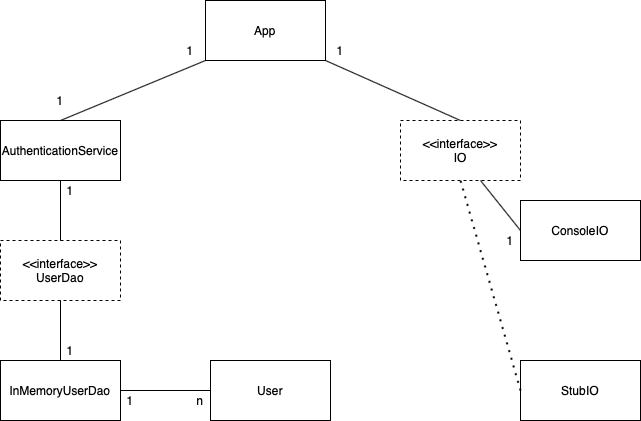

The diagram above was exported from draw.io. Its source (the exported page's mxGraphModel, read from the mxfile embedded in the PNG):
<mxGraphModel dx="1131" dy="789" grid="1" gridSize="10" guides="1" tooltips="1" connect="1" arrows="1" fold="1" page="1" pageScale="1" pageWidth="850" pageHeight="1100" math="0" shadow="0">
  <root>
    <mxCell id="0" />
    <mxCell id="1" parent="0" />
    <mxCell id="l_fqErJPUmXTvpMO_Ch3-1" value="App" style="rounded=0;whiteSpace=wrap;html=1;" vertex="1" parent="1">
      <mxGeometry x="365" y="40" width="120" height="60" as="geometry" />
    </mxCell>
    <mxCell id="l_fqErJPUmXTvpMO_Ch3-2" value="AuthenticationService" style="rounded=0;whiteSpace=wrap;html=1;" vertex="1" parent="1">
      <mxGeometry x="160" y="160" width="120" height="60" as="geometry" />
    </mxCell>
    <mxCell id="l_fqErJPUmXTvpMO_Ch3-3" value="&amp;lt;&amp;lt;interface&amp;gt;&amp;gt;&lt;br&gt;IO" style="rounded=0;whiteSpace=wrap;html=1;dashed=1;" vertex="1" parent="1">
      <mxGeometry x="560" y="160" width="120" height="60" as="geometry" />
    </mxCell>
    <mxCell id="l_fqErJPUmXTvpMO_Ch3-4" value="" style="endArrow=none;html=1;entryX=1;entryY=1;entryDx=0;entryDy=0;exitX=0.5;exitY=0;exitDx=0;exitDy=0;" edge="1" parent="1" source="l_fqErJPUmXTvpMO_Ch3-3" target="l_fqErJPUmXTvpMO_Ch3-1">
      <mxGeometry width="50" height="50" relative="1" as="geometry">
        <mxPoint x="400" y="140" as="sourcePoint" />
        <mxPoint x="450" y="90" as="targetPoint" />
      </mxGeometry>
    </mxCell>
    <mxCell id="l_fqErJPUmXTvpMO_Ch3-5" value="ConsoleIO" style="rounded=0;whiteSpace=wrap;html=1;" vertex="1" parent="1">
      <mxGeometry x="680" y="240" width="120" height="60" as="geometry" />
    </mxCell>
    <mxCell id="l_fqErJPUmXTvpMO_Ch3-6" value="" style="endArrow=none;html=1;exitX=0;exitY=0.5;exitDx=0;exitDy=0;" edge="1" parent="1" source="l_fqErJPUmXTvpMO_Ch3-5">
      <mxGeometry width="50" height="50" relative="1" as="geometry">
        <mxPoint x="400" y="140" as="sourcePoint" />
        <mxPoint x="640" y="220" as="targetPoint" />
      </mxGeometry>
    </mxCell>
    <mxCell id="l_fqErJPUmXTvpMO_Ch3-7" value="&amp;lt;&amp;lt;interface&amp;gt;&amp;gt; UserDao" style="rounded=0;whiteSpace=wrap;html=1;dashed=1;" vertex="1" parent="1">
      <mxGeometry x="160" y="280" width="120" height="60" as="geometry" />
    </mxCell>
    <mxCell id="l_fqErJPUmXTvpMO_Ch3-8" value="" style="endArrow=none;html=1;exitX=0.5;exitY=0;exitDx=0;exitDy=0;entryX=0;entryY=1;entryDx=0;entryDy=0;" edge="1" parent="1" source="l_fqErJPUmXTvpMO_Ch3-2" target="l_fqErJPUmXTvpMO_Ch3-1">
      <mxGeometry width="50" height="50" relative="1" as="geometry">
        <mxPoint x="690" y="280" as="sourcePoint" />
        <mxPoint x="650" y="230" as="targetPoint" />
      </mxGeometry>
    </mxCell>
    <mxCell id="l_fqErJPUmXTvpMO_Ch3-9" value="" style="endArrow=none;html=1;entryX=0.5;entryY=1;entryDx=0;entryDy=0;exitX=0.5;exitY=0;exitDx=0;exitDy=0;" edge="1" parent="1" source="l_fqErJPUmXTvpMO_Ch3-7" target="l_fqErJPUmXTvpMO_Ch3-2">
      <mxGeometry width="50" height="50" relative="1" as="geometry">
        <mxPoint x="630" y="170" as="sourcePoint" />
        <mxPoint x="495" y="110" as="targetPoint" />
      </mxGeometry>
    </mxCell>
    <mxCell id="l_fqErJPUmXTvpMO_Ch3-10" value="InMemoryUserDao" style="rounded=0;whiteSpace=wrap;html=1;" vertex="1" parent="1">
      <mxGeometry x="160" y="400" width="120" height="60" as="geometry" />
    </mxCell>
    <mxCell id="l_fqErJPUmXTvpMO_Ch3-12" value="" style="endArrow=none;html=1;exitX=0.5;exitY=0;exitDx=0;exitDy=0;entryX=0.5;entryY=1;entryDx=0;entryDy=0;" edge="1" parent="1" source="l_fqErJPUmXTvpMO_Ch3-10" target="l_fqErJPUmXTvpMO_Ch3-7">
      <mxGeometry width="50" height="50" relative="1" as="geometry">
        <mxPoint x="690" y="280" as="sourcePoint" />
        <mxPoint x="650" y="230" as="targetPoint" />
      </mxGeometry>
    </mxCell>
    <mxCell id="l_fqErJPUmXTvpMO_Ch3-13" value="User" style="rounded=0;whiteSpace=wrap;html=1;" vertex="1" parent="1">
      <mxGeometry x="370" y="400" width="120" height="60" as="geometry" />
    </mxCell>
    <mxCell id="l_fqErJPUmXTvpMO_Ch3-14" value="" style="endArrow=none;html=1;exitX=0;exitY=0.5;exitDx=0;exitDy=0;entryX=1;entryY=0.5;entryDx=0;entryDy=0;" edge="1" parent="1" source="l_fqErJPUmXTvpMO_Ch3-13" target="l_fqErJPUmXTvpMO_Ch3-10">
      <mxGeometry width="50" height="50" relative="1" as="geometry">
        <mxPoint x="230" y="410" as="sourcePoint" />
        <mxPoint x="230" y="350" as="targetPoint" />
      </mxGeometry>
    </mxCell>
    <mxCell id="l_fqErJPUmXTvpMO_Ch3-15" value="1" style="text;html=1;strokeColor=none;fillColor=none;align=center;verticalAlign=middle;whiteSpace=wrap;rounded=0;dashed=1;" vertex="1" parent="1">
      <mxGeometry x="270" y="430" width="40" height="20" as="geometry" />
    </mxCell>
    <mxCell id="l_fqErJPUmXTvpMO_Ch3-17" value="n" style="text;html=1;strokeColor=none;fillColor=none;align=center;verticalAlign=middle;whiteSpace=wrap;rounded=0;dashed=1;" vertex="1" parent="1">
      <mxGeometry x="340" y="430" width="40" height="20" as="geometry" />
    </mxCell>
    <mxCell id="l_fqErJPUmXTvpMO_Ch3-18" value="1" style="text;html=1;strokeColor=none;fillColor=none;align=center;verticalAlign=middle;whiteSpace=wrap;rounded=0;dashed=1;" vertex="1" parent="1">
      <mxGeometry x="210" y="380" width="40" height="20" as="geometry" />
    </mxCell>
    <mxCell id="l_fqErJPUmXTvpMO_Ch3-19" value="1" style="text;html=1;strokeColor=none;fillColor=none;align=center;verticalAlign=middle;whiteSpace=wrap;rounded=0;dashed=1;" vertex="1" parent="1">
      <mxGeometry x="210" y="220" width="40" height="20" as="geometry" />
    </mxCell>
    <mxCell id="l_fqErJPUmXTvpMO_Ch3-20" value="1" style="text;html=1;strokeColor=none;fillColor=none;align=center;verticalAlign=middle;whiteSpace=wrap;rounded=0;dashed=1;" vertex="1" parent="1">
      <mxGeometry x="200" y="130" width="40" height="20" as="geometry" />
    </mxCell>
    <mxCell id="l_fqErJPUmXTvpMO_Ch3-21" value="1" style="text;html=1;strokeColor=none;fillColor=none;align=center;verticalAlign=middle;whiteSpace=wrap;rounded=0;dashed=1;" vertex="1" parent="1">
      <mxGeometry x="330" y="80" width="40" height="20" as="geometry" />
    </mxCell>
    <mxCell id="l_fqErJPUmXTvpMO_Ch3-22" value="1" style="text;html=1;strokeColor=none;fillColor=none;align=center;verticalAlign=middle;whiteSpace=wrap;rounded=0;dashed=1;" vertex="1" parent="1">
      <mxGeometry x="480" y="80" width="40" height="20" as="geometry" />
    </mxCell>
    <mxCell id="l_fqErJPUmXTvpMO_Ch3-23" value="1" style="text;html=1;strokeColor=none;fillColor=none;align=center;verticalAlign=middle;whiteSpace=wrap;rounded=0;dashed=1;" vertex="1" parent="1">
      <mxGeometry x="650" y="270" width="40" height="20" as="geometry" />
    </mxCell>
    <mxCell id="l_fqErJPUmXTvpMO_Ch3-24" value="StubIO" style="rounded=0;whiteSpace=wrap;html=1;" vertex="1" parent="1">
      <mxGeometry x="680" y="400" width="120" height="60" as="geometry" />
    </mxCell>
    <mxCell id="l_fqErJPUmXTvpMO_Ch3-25" value="" style="endArrow=none;dashed=1;html=1;dashPattern=1 3;strokeWidth=2;entryX=0.5;entryY=1;entryDx=0;entryDy=0;exitX=0;exitY=0.5;exitDx=0;exitDy=0;" edge="1" parent="1" source="l_fqErJPUmXTvpMO_Ch3-24" target="l_fqErJPUmXTvpMO_Ch3-3">
      <mxGeometry width="50" height="50" relative="1" as="geometry">
        <mxPoint x="400" y="250" as="sourcePoint" />
        <mxPoint x="450" y="200" as="targetPoint" />
      </mxGeometry>
    </mxCell>
  </root>
</mxGraphModel>